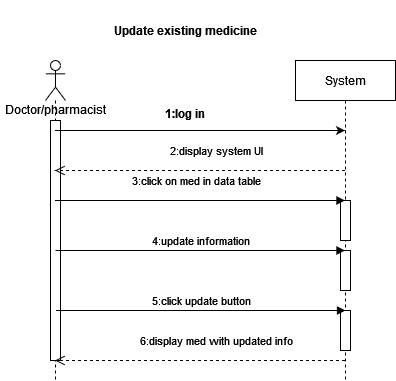

The diagram above was exported from draw.io. Its source (the exported page's mxGraphModel, read from the mxfile embedded in the PNG):
<mxGraphModel dx="1050" dy="536" grid="1" gridSize="10" guides="1" tooltips="1" connect="1" arrows="1" fold="1" page="1" pageScale="1" pageWidth="850" pageHeight="1100" math="0" shadow="0">
  <root>
    <mxCell id="0" />
    <mxCell id="1" parent="0" />
    <mxCell id="efDrEacvrbJ5sxGJcClr-17" value="Doctor/pharmacist" style="shape=umlLifeline;participant=umlActor;perimeter=lifelinePerimeter;whiteSpace=wrap;html=1;container=1;collapsible=0;recursiveResize=0;verticalAlign=top;spacingTop=36;outlineConnect=0;" parent="1" vertex="1">
      <mxGeometry x="250" y="80" width="20" height="320" as="geometry" />
    </mxCell>
    <mxCell id="-jmhEu7cKnJaMdWrbE4f-1" value="" style="html=1;points=[];perimeter=orthogonalPerimeter;" vertex="1" parent="efDrEacvrbJ5sxGJcClr-17">
      <mxGeometry x="5" y="60" width="10" height="240" as="geometry" />
    </mxCell>
    <mxCell id="efDrEacvrbJ5sxGJcClr-18" value="System" style="shape=umlLifeline;perimeter=lifelinePerimeter;whiteSpace=wrap;html=1;container=1;collapsible=0;recursiveResize=0;outlineConnect=0;" parent="1" vertex="1">
      <mxGeometry x="500" y="80" width="100" height="320" as="geometry" />
    </mxCell>
    <mxCell id="efDrEacvrbJ5sxGJcClr-10" value="" style="html=1;points=[];perimeter=orthogonalPerimeter;" parent="efDrEacvrbJ5sxGJcClr-18" vertex="1">
      <mxGeometry x="45" y="140" width="10" height="40" as="geometry" />
    </mxCell>
    <mxCell id="efDrEacvrbJ5sxGJcClr-30" value="" style="html=1;points=[];perimeter=orthogonalPerimeter;" parent="efDrEacvrbJ5sxGJcClr-18" vertex="1">
      <mxGeometry x="45" y="190" width="10" height="40" as="geometry" />
    </mxCell>
    <mxCell id="m8kn3Fl0C02qrrfvj7XQ-2" value="" style="html=1;points=[];perimeter=orthogonalPerimeter;" parent="efDrEacvrbJ5sxGJcClr-18" vertex="1">
      <mxGeometry x="45" y="250" width="10" height="40" as="geometry" />
    </mxCell>
    <mxCell id="efDrEacvrbJ5sxGJcClr-20" value="" style="endArrow=classic;html=1;rounded=0;" parent="1" source="efDrEacvrbJ5sxGJcClr-17" target="efDrEacvrbJ5sxGJcClr-18" edge="1">
      <mxGeometry width="50" height="50" relative="1" as="geometry">
        <mxPoint x="560" y="360" as="sourcePoint" />
        <mxPoint x="610" y="310" as="targetPoint" />
        <Array as="points">
          <mxPoint x="410" y="150" />
        </Array>
      </mxGeometry>
    </mxCell>
    <mxCell id="efDrEacvrbJ5sxGJcClr-21" value="2:display system UI" style="html=1;verticalAlign=bottom;endArrow=open;dashed=1;endSize=8;rounded=0;" parent="1" source="efDrEacvrbJ5sxGJcClr-18" target="efDrEacvrbJ5sxGJcClr-17" edge="1">
      <mxGeometry x="-0.1069" y="-10" relative="1" as="geometry">
        <mxPoint x="470" y="230" as="sourcePoint" />
        <mxPoint x="390" y="230" as="targetPoint" />
        <Array as="points">
          <mxPoint x="470" y="190" />
          <mxPoint x="400" y="190" />
          <mxPoint x="300" y="190" />
        </Array>
        <mxPoint as="offset" />
      </mxGeometry>
    </mxCell>
    <mxCell id="efDrEacvrbJ5sxGJcClr-25" value="3:click on med in data table" style="html=1;verticalAlign=bottom;endArrow=block;rounded=0;" parent="1" source="efDrEacvrbJ5sxGJcClr-17" target="efDrEacvrbJ5sxGJcClr-18" edge="1">
      <mxGeometry x="-0.031" y="10" width="80" relative="1" as="geometry">
        <mxPoint x="300" y="250" as="sourcePoint" />
        <mxPoint x="420" y="430" as="targetPoint" />
        <Array as="points">
          <mxPoint x="290" y="220" />
          <mxPoint x="330" y="220" />
          <mxPoint x="410" y="220" />
          <mxPoint x="460" y="220" />
        </Array>
        <mxPoint as="offset" />
      </mxGeometry>
    </mxCell>
    <mxCell id="efDrEacvrbJ5sxGJcClr-33" value="6:display med with updated info" style="html=1;verticalAlign=bottom;endArrow=open;dashed=1;endSize=8;rounded=0;" parent="1" source="efDrEacvrbJ5sxGJcClr-18" target="efDrEacvrbJ5sxGJcClr-17" edge="1">
      <mxGeometry x="-0.1034" y="-10" relative="1" as="geometry">
        <mxPoint x="550" y="450" as="sourcePoint" />
        <mxPoint x="260" y="450" as="targetPoint" />
        <Array as="points">
          <mxPoint x="440" y="380" />
          <mxPoint x="390" y="380" />
          <mxPoint x="320" y="380" />
        </Array>
        <mxPoint x="1" as="offset" />
      </mxGeometry>
    </mxCell>
    <mxCell id="efDrEacvrbJ5sxGJcClr-34" value="1:log in" style="text;align=center;fontStyle=1;verticalAlign=middle;spacingLeft=3;spacingRight=3;strokeColor=none;rotatable=0;points=[[0,0.5],[1,0.5]];portConstraint=eastwest;" parent="1" vertex="1">
      <mxGeometry x="350" y="120" width="80" height="26" as="geometry" />
    </mxCell>
    <mxCell id="efDrEacvrbJ5sxGJcClr-36" value="Update existing medicine" style="text;align=center;fontStyle=1;verticalAlign=middle;spacingLeft=3;spacingRight=3;strokeColor=none;rotatable=0;points=[[0,0.5],[1,0.5]];portConstraint=eastwest;" parent="1" vertex="1">
      <mxGeometry x="205" y="20" width="370" height="60" as="geometry" />
    </mxCell>
    <mxCell id="efDrEacvrbJ5sxGJcClr-37" value="&lt;div&gt;4:update information&lt;/div&gt;" style="html=1;verticalAlign=bottom;endArrow=block;rounded=0;" parent="1" edge="1">
      <mxGeometry width="80" relative="1" as="geometry">
        <mxPoint x="260" y="270" as="sourcePoint" />
        <mxPoint x="549.5" y="270" as="targetPoint" />
        <Array as="points">
          <mxPoint x="430" y="270" />
        </Array>
      </mxGeometry>
    </mxCell>
    <mxCell id="m8kn3Fl0C02qrrfvj7XQ-1" value="5:click update button" style="html=1;verticalAlign=bottom;endArrow=block;rounded=0;" parent="1" edge="1">
      <mxGeometry width="80" relative="1" as="geometry">
        <mxPoint x="260.5" y="330" as="sourcePoint" />
        <mxPoint x="550" y="330" as="targetPoint" />
        <Array as="points">
          <mxPoint x="430.5" y="330" />
        </Array>
      </mxGeometry>
    </mxCell>
  </root>
</mxGraphModel>